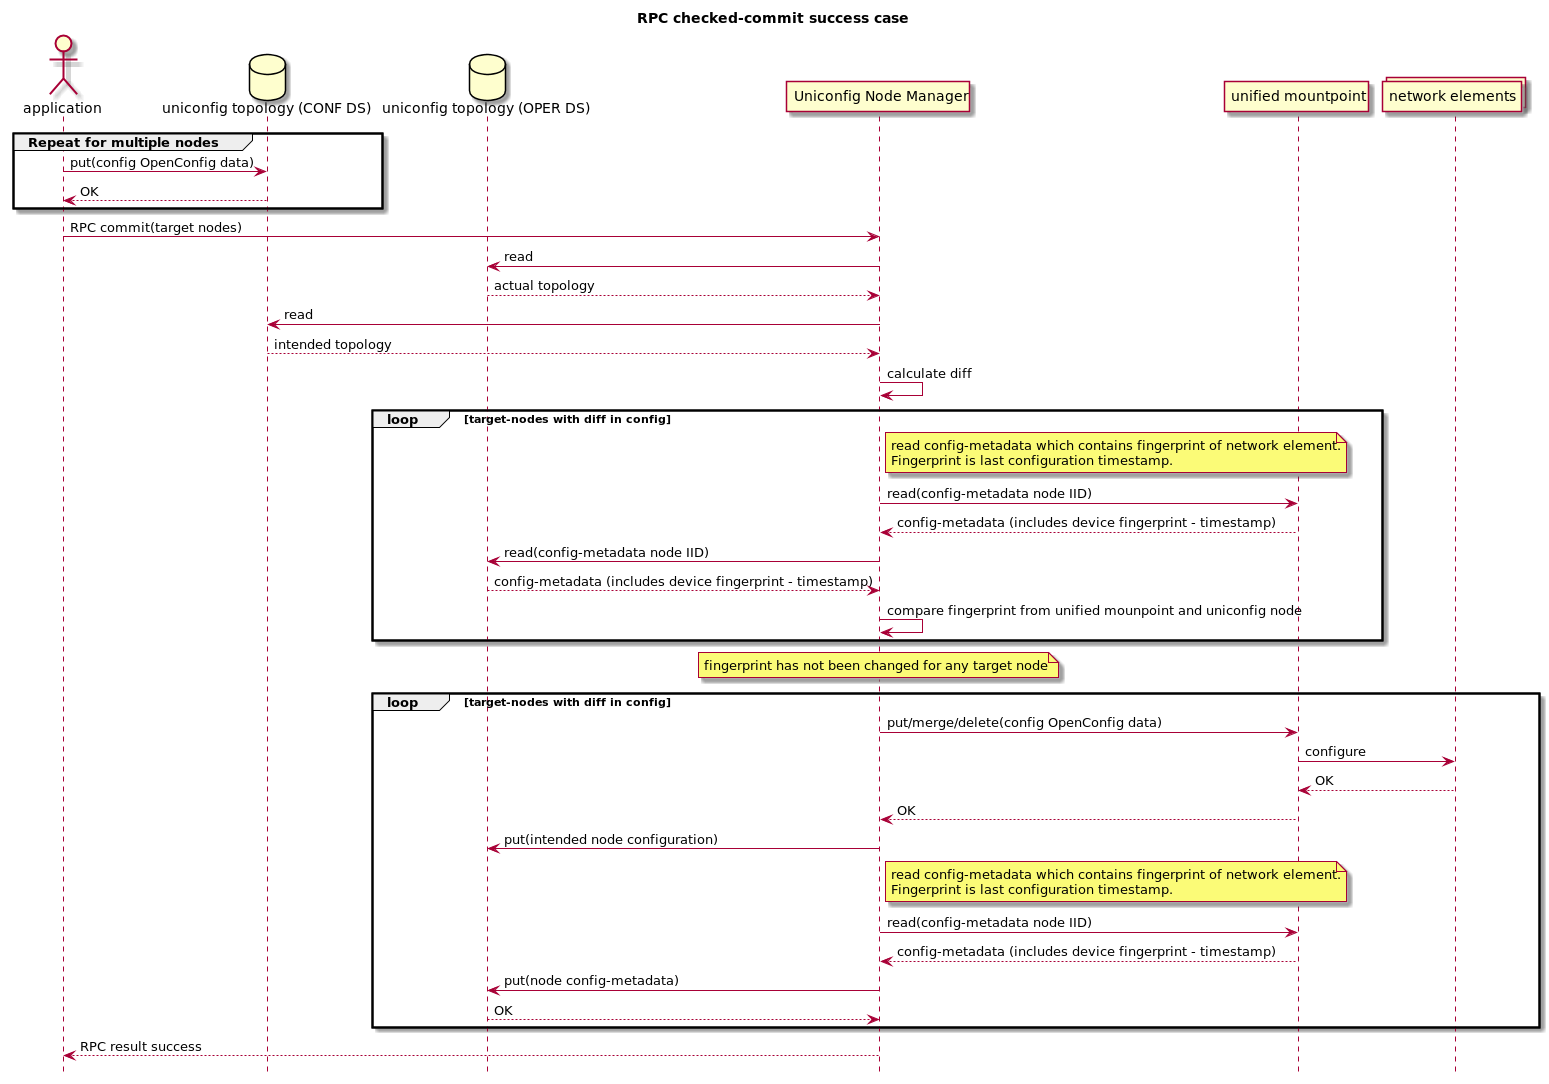

The diagram above was rendered by PlantUML. Its source (embedded in the PNG):
@startuml
hide footbox
title RPC checked-commit success case

actor application
database "uniconfig topology (CONF DS)"
database "uniconfig topology (OPER DS)"
participant "Uniconfig Node Manager"
participant "unified mountpoint"
collections "network elements"

group Repeat for multiple nodes
    application -> "uniconfig topology (CONF DS)": put(config OpenConfig data)
    "uniconfig topology (CONF DS)" --> application: OK
end

application -> "Uniconfig Node Manager": RPC commit(target nodes)
"Uniconfig Node Manager" -> "uniconfig topology (OPER DS)": read
"uniconfig topology (OPER DS)" --> "Uniconfig Node Manager": actual topology
"Uniconfig Node Manager" -> "uniconfig topology (CONF DS)": read
"uniconfig topology (CONF DS)" --> "Uniconfig Node Manager": intended topology
"Uniconfig Node Manager" -> "Uniconfig Node Manager": calculate diff
loop target-nodes with diff in config
    note right "Uniconfig Node Manager"
        read config-metadata which contains fingerprint of network element. 
        Fingerprint is last configuration timestamp.
    end note
    "Uniconfig Node Manager" -> "unified mountpoint": read(config-metadata node IID)
    "unified mountpoint" --> "Uniconfig Node Manager": config-metadata (includes device fingerprint - timestamp)

    "Uniconfig Node Manager" -> "uniconfig topology (OPER DS)": read(config-metadata node IID)
    "uniconfig topology (OPER DS)" --> "Uniconfig Node Manager": config-metadata (includes device fingerprint - timestamp)
    "Uniconfig Node Manager" -> "Uniconfig Node Manager": compare fingerprint from unified mounpoint and uniconfig node
end
note over "Uniconfig Node Manager"
    fingerprint has not been changed for any target node
end note
loop target-nodes with diff in config
    "Uniconfig Node Manager" -> "unified mountpoint": put/merge/delete(config OpenConfig data)
        "unified mountpoint" -> "network elements": configure
        "network elements" --> "unified mountpoint": OK
    "unified mountpoint" --> "Uniconfig Node Manager": OK
    "Uniconfig Node Manager" -> "uniconfig topology (OPER DS)": put(intended node configuration)
    note right "Uniconfig Node Manager"
        read config-metadata which contains fingerprint of network element. 
        Fingerprint is last configuration timestamp.
    end note
    "Uniconfig Node Manager" -> "unified mountpoint": read(config-metadata node IID)
    "unified mountpoint" --> "Uniconfig Node Manager": config-metadata (includes device fingerprint - timestamp)
    "Uniconfig Node Manager" -> "uniconfig topology (OPER DS)": put(node config-metadata)
    "uniconfig topology (OPER DS)" --> "Uniconfig Node Manager": OK
end
"Uniconfig Node Manager" --> application: RPC result success
@enduml